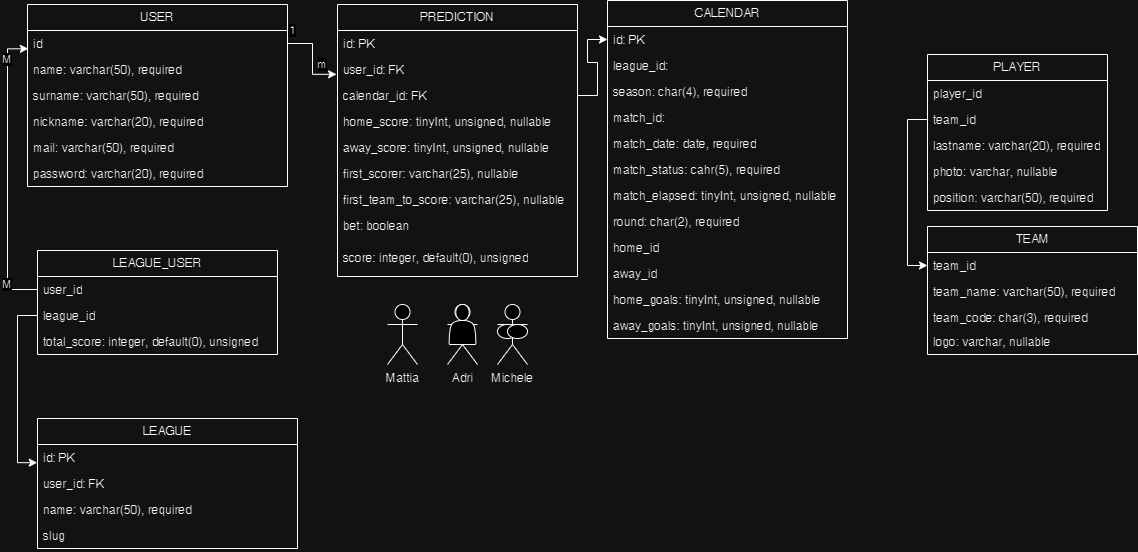

The diagram above was exported from draw.io. Its source (the exported page's mxGraphModel, read from the mxfile embedded in the PNG):
<mxGraphModel dx="1302" dy="682" grid="1" gridSize="10" guides="1" tooltips="1" connect="1" arrows="1" fold="1" page="1" pageScale="1" pageWidth="827" pageHeight="1169" math="0" shadow="0">
  <root>
    <mxCell id="0" />
    <mxCell id="1" parent="0" />
    <mxCell id="rQimG6fUDBUiSy30BNV5-2" value="USER" style="swimlane;fontStyle=0;childLayout=stackLayout;horizontal=1;startSize=26;fillColor=none;horizontalStack=0;resizeParent=1;resizeParentMax=0;resizeLast=0;collapsible=1;marginBottom=0;html=1;" parent="1" vertex="1">
      <mxGeometry x="40" y="40" width="260" height="182" as="geometry" />
    </mxCell>
    <mxCell id="rQimG6fUDBUiSy30BNV5-3" value="id&amp;nbsp; &amp;nbsp; &amp;nbsp; &amp;nbsp; &amp;nbsp; &amp;nbsp; &amp;nbsp; &amp;nbsp; &amp;nbsp;&amp;nbsp;" style="text;strokeColor=none;fillColor=none;align=left;verticalAlign=top;spacingLeft=4;spacingRight=4;overflow=hidden;rotatable=0;points=[[0,0.5],[1,0.5]];portConstraint=eastwest;whiteSpace=wrap;html=1;" parent="rQimG6fUDBUiSy30BNV5-2" vertex="1">
      <mxGeometry y="26" width="260" height="26" as="geometry" />
    </mxCell>
    <mxCell id="rQimG6fUDBUiSy30BNV5-4" value="name: varchar(50), required" style="text;strokeColor=none;fillColor=none;align=left;verticalAlign=top;spacingLeft=4;spacingRight=4;overflow=hidden;rotatable=0;points=[[0,0.5],[1,0.5]];portConstraint=eastwest;whiteSpace=wrap;html=1;" parent="rQimG6fUDBUiSy30BNV5-2" vertex="1">
      <mxGeometry y="52" width="260" height="26" as="geometry" />
    </mxCell>
    <mxCell id="rQimG6fUDBUiSy30BNV5-8" value="surname: varchar(50), required&amp;nbsp;" style="text;strokeColor=none;fillColor=none;align=left;verticalAlign=top;spacingLeft=4;spacingRight=4;overflow=hidden;rotatable=0;points=[[0,0.5],[1,0.5]];portConstraint=eastwest;whiteSpace=wrap;html=1;" parent="rQimG6fUDBUiSy30BNV5-2" vertex="1">
      <mxGeometry y="78" width="260" height="26" as="geometry" />
    </mxCell>
    <mxCell id="rQimG6fUDBUiSy30BNV5-5" value="nickname: varchar(20), required" style="text;strokeColor=none;fillColor=none;align=left;verticalAlign=top;spacingLeft=4;spacingRight=4;overflow=hidden;rotatable=0;points=[[0,0.5],[1,0.5]];portConstraint=eastwest;whiteSpace=wrap;html=1;" parent="rQimG6fUDBUiSy30BNV5-2" vertex="1">
      <mxGeometry y="104" width="260" height="26" as="geometry" />
    </mxCell>
    <mxCell id="rQimG6fUDBUiSy30BNV5-6" value="mail: varchar(50), required" style="text;strokeColor=none;fillColor=none;align=left;verticalAlign=top;spacingLeft=4;spacingRight=4;overflow=hidden;rotatable=0;points=[[0,0.5],[1,0.5]];portConstraint=eastwest;whiteSpace=wrap;html=1;" parent="rQimG6fUDBUiSy30BNV5-2" vertex="1">
      <mxGeometry y="130" width="260" height="26" as="geometry" />
    </mxCell>
    <mxCell id="rQimG6fUDBUiSy30BNV5-7" value="password: varchar(20), required&amp;nbsp;" style="text;strokeColor=none;fillColor=none;align=left;verticalAlign=top;spacingLeft=4;spacingRight=4;overflow=hidden;rotatable=0;points=[[0,0.5],[1,0.5]];portConstraint=eastwest;whiteSpace=wrap;html=1;" parent="rQimG6fUDBUiSy30BNV5-2" vertex="1">
      <mxGeometry y="156" width="260" height="26" as="geometry" />
    </mxCell>
    <mxCell id="rQimG6fUDBUiSy30BNV5-9" value="PREDICTION" style="swimlane;fontStyle=0;childLayout=stackLayout;horizontal=1;startSize=26;fillColor=none;horizontalStack=0;resizeParent=1;resizeParentMax=0;resizeLast=0;collapsible=1;marginBottom=0;html=1;" parent="1" vertex="1">
      <mxGeometry x="350" y="40" width="240" height="272" as="geometry" />
    </mxCell>
    <mxCell id="rQimG6fUDBUiSy30BNV5-10" value="id: PK" style="text;strokeColor=none;fillColor=none;align=left;verticalAlign=top;spacingLeft=4;spacingRight=4;overflow=hidden;rotatable=0;points=[[0,0.5],[1,0.5]];portConstraint=eastwest;whiteSpace=wrap;html=1;" parent="rQimG6fUDBUiSy30BNV5-9" vertex="1">
      <mxGeometry y="26" width="240" height="26" as="geometry" />
    </mxCell>
    <mxCell id="rQimG6fUDBUiSy30BNV5-11" value="user_id: FK" style="text;strokeColor=none;fillColor=none;align=left;verticalAlign=top;spacingLeft=4;spacingRight=4;overflow=hidden;rotatable=0;points=[[0,0.5],[1,0.5]];portConstraint=eastwest;whiteSpace=wrap;html=1;" parent="rQimG6fUDBUiSy30BNV5-9" vertex="1">
      <mxGeometry y="52" width="240" height="26" as="geometry" />
    </mxCell>
    <mxCell id="rQimG6fUDBUiSy30BNV5-37" value="calendar_id: FK" style="text;strokeColor=none;fillColor=none;align=left;verticalAlign=top;spacingLeft=4;spacingRight=4;overflow=hidden;rotatable=0;points=[[0,0.5],[1,0.5]];portConstraint=eastwest;whiteSpace=wrap;html=1;" parent="rQimG6fUDBUiSy30BNV5-9" vertex="1">
      <mxGeometry y="78" width="240" height="26" as="geometry" />
    </mxCell>
    <mxCell id="rQimG6fUDBUiSy30BNV5-14" value="home_score: tinyInt, unsigned, nullable" style="text;strokeColor=none;fillColor=none;align=left;verticalAlign=top;spacingLeft=4;spacingRight=4;overflow=hidden;rotatable=0;points=[[0,0.5],[1,0.5]];portConstraint=eastwest;whiteSpace=wrap;html=1;" parent="rQimG6fUDBUiSy30BNV5-9" vertex="1">
      <mxGeometry y="104" width="240" height="26" as="geometry" />
    </mxCell>
    <mxCell id="rQimG6fUDBUiSy30BNV5-16" value="away_score: tinyInt, unsigned, nullable" style="text;strokeColor=none;fillColor=none;align=left;verticalAlign=top;spacingLeft=4;spacingRight=4;overflow=hidden;rotatable=0;points=[[0,0.5],[1,0.5]];portConstraint=eastwest;whiteSpace=wrap;html=1;" parent="rQimG6fUDBUiSy30BNV5-9" vertex="1">
      <mxGeometry y="130" width="240" height="26" as="geometry" />
    </mxCell>
    <mxCell id="rQimG6fUDBUiSy30BNV5-17" value="first_scorer: varchar(25), nullable" style="text;strokeColor=none;fillColor=none;align=left;verticalAlign=top;spacingLeft=4;spacingRight=4;overflow=hidden;rotatable=0;points=[[0,0.5],[1,0.5]];portConstraint=eastwest;whiteSpace=wrap;html=1;" parent="rQimG6fUDBUiSy30BNV5-9" vertex="1">
      <mxGeometry y="156" width="240" height="26" as="geometry" />
    </mxCell>
    <mxCell id="rQimG6fUDBUiSy30BNV5-18" value="first_team_to_score: varchar(25), nullable" style="text;strokeColor=none;fillColor=none;align=left;verticalAlign=top;spacingLeft=4;spacingRight=4;overflow=hidden;rotatable=0;points=[[0,0.5],[1,0.5]];portConstraint=eastwest;whiteSpace=wrap;html=1;" parent="rQimG6fUDBUiSy30BNV5-9" vertex="1">
      <mxGeometry y="182" width="240" height="26" as="geometry" />
    </mxCell>
    <mxCell id="rQimG6fUDBUiSy30BNV5-38" value="bet: boolean" style="text;strokeColor=none;fillColor=none;align=left;verticalAlign=top;spacingLeft=4;spacingRight=4;overflow=hidden;rotatable=0;points=[[0,0.5],[1,0.5]];portConstraint=eastwest;whiteSpace=wrap;html=1;" parent="rQimG6fUDBUiSy30BNV5-9" vertex="1">
      <mxGeometry y="208" width="240" height="32" as="geometry" />
    </mxCell>
    <mxCell id="rQimG6fUDBUiSy30BNV5-12" value="score: integer, default(0), unsigned" style="text;strokeColor=none;fillColor=none;align=left;verticalAlign=top;spacingLeft=4;spacingRight=4;overflow=hidden;rotatable=0;points=[[0,0.5],[1,0.5]];portConstraint=eastwest;whiteSpace=wrap;html=1;" parent="rQimG6fUDBUiSy30BNV5-9" vertex="1">
      <mxGeometry y="240" width="240" height="32" as="geometry" />
    </mxCell>
    <mxCell id="rQimG6fUDBUiSy30BNV5-23" value="" style="edgeStyle=orthogonalEdgeStyle;rounded=0;orthogonalLoop=1;jettySize=auto;html=1;entryX=-0.004;entryY=0.685;entryDx=0;entryDy=0;entryPerimeter=0;" parent="1" source="rQimG6fUDBUiSy30BNV5-3" target="rQimG6fUDBUiSy30BNV5-11" edge="1">
      <mxGeometry relative="1" as="geometry" />
    </mxCell>
    <mxCell id="rQimG6fUDBUiSy30BNV5-24" value="1" style="edgeLabel;html=1;align=center;verticalAlign=middle;resizable=0;points=[];" parent="rQimG6fUDBUiSy30BNV5-23" vertex="1" connectable="0">
      <mxGeometry x="-0.8653" y="2" relative="1" as="geometry">
        <mxPoint y="-11" as="offset" />
      </mxGeometry>
    </mxCell>
    <mxCell id="rQimG6fUDBUiSy30BNV5-26" value="m" style="edgeLabel;html=1;align=center;verticalAlign=middle;resizable=0;points=[];" parent="rQimG6fUDBUiSy30BNV5-23" vertex="1" connectable="0">
      <mxGeometry x="0.6433" y="2" relative="1" as="geometry">
        <mxPoint y="-8" as="offset" />
      </mxGeometry>
    </mxCell>
    <mxCell id="rQimG6fUDBUiSy30BNV5-27" value="LEAGUE" style="swimlane;fontStyle=0;childLayout=stackLayout;horizontal=1;startSize=26;fillColor=none;horizontalStack=0;resizeParent=1;resizeParentMax=0;resizeLast=0;collapsible=1;marginBottom=0;html=1;" parent="1" vertex="1">
      <mxGeometry x="50" y="454" width="260" height="130" as="geometry" />
    </mxCell>
    <mxCell id="rQimG6fUDBUiSy30BNV5-28" value="id: PK" style="text;strokeColor=none;fillColor=none;align=left;verticalAlign=top;spacingLeft=4;spacingRight=4;overflow=hidden;rotatable=0;points=[[0,0.5],[1,0.5]];portConstraint=eastwest;whiteSpace=wrap;html=1;" parent="rQimG6fUDBUiSy30BNV5-27" vertex="1">
      <mxGeometry y="26" width="260" height="26" as="geometry" />
    </mxCell>
    <mxCell id="rQimG6fUDBUiSy30BNV5-29" value="user_id: FK" style="text;strokeColor=none;fillColor=none;align=left;verticalAlign=top;spacingLeft=4;spacingRight=4;overflow=hidden;rotatable=0;points=[[0,0.5],[1,0.5]];portConstraint=eastwest;whiteSpace=wrap;html=1;" parent="rQimG6fUDBUiSy30BNV5-27" vertex="1">
      <mxGeometry y="52" width="260" height="26" as="geometry" />
    </mxCell>
    <mxCell id="rQimG6fUDBUiSy30BNV5-45" value="name: varchar(50), required" style="text;strokeColor=none;fillColor=none;align=left;verticalAlign=top;spacingLeft=4;spacingRight=4;overflow=hidden;rotatable=0;points=[[0,0.5],[1,0.5]];portConstraint=eastwest;whiteSpace=wrap;html=1;" parent="rQimG6fUDBUiSy30BNV5-27" vertex="1">
      <mxGeometry y="78" width="260" height="26" as="geometry" />
    </mxCell>
    <mxCell id="rQimG6fUDBUiSy30BNV5-30" value="slug" style="text;strokeColor=none;fillColor=none;align=left;verticalAlign=top;spacingLeft=4;spacingRight=4;overflow=hidden;rotatable=0;points=[[0,0.5],[1,0.5]];portConstraint=eastwest;whiteSpace=wrap;html=1;" parent="rQimG6fUDBUiSy30BNV5-27" vertex="1">
      <mxGeometry y="104" width="260" height="26" as="geometry" />
    </mxCell>
    <mxCell id="rQimG6fUDBUiSy30BNV5-32" style="edgeStyle=orthogonalEdgeStyle;rounded=0;orthogonalLoop=1;jettySize=auto;html=1;exitX=0;exitY=0.5;exitDx=0;exitDy=0;entryX=0.003;entryY=0.703;entryDx=0;entryDy=0;entryPerimeter=0;" parent="1" source="JzEuFfVqFkzToFUfeIEM-2" target="rQimG6fUDBUiSy30BNV5-3" edge="1">
      <mxGeometry relative="1" as="geometry">
        <mxPoint x="20" y="308.99999999999994" as="targetPoint" />
      </mxGeometry>
    </mxCell>
    <mxCell id="rQimG6fUDBUiSy30BNV5-33" value="M" style="edgeLabel;html=1;align=center;verticalAlign=middle;resizable=0;points=[];" parent="rQimG6fUDBUiSy30BNV5-32" vertex="1" connectable="0">
      <mxGeometry x="-0.755" y="-1" relative="1" as="geometry">
        <mxPoint x="-1" as="offset" />
      </mxGeometry>
    </mxCell>
    <mxCell id="rQimG6fUDBUiSy30BNV5-34" value="M" style="edgeLabel;html=1;align=center;verticalAlign=middle;resizable=0;points=[];" parent="rQimG6fUDBUiSy30BNV5-32" vertex="1" connectable="0">
      <mxGeometry x="0.7825" y="-1" relative="1" as="geometry">
        <mxPoint x="-1" as="offset" />
      </mxGeometry>
    </mxCell>
    <mxCell id="rQimG6fUDBUiSy30BNV5-99" value="Adri" style="shape=umlActor;verticalLabelPosition=bottom;verticalAlign=top;html=1;outlineConnect=0;" parent="1" vertex="1">
      <mxGeometry x="460" y="340" width="30" height="60" as="geometry" />
    </mxCell>
    <mxCell id="rQimG6fUDBUiSy30BNV5-100" value="Michele" style="shape=umlActor;verticalLabelPosition=bottom;verticalAlign=top;html=1;outlineConnect=0;" parent="1" vertex="1">
      <mxGeometry x="510" y="340" width="30" height="60" as="geometry" />
    </mxCell>
    <mxCell id="rQimG6fUDBUiSy30BNV5-101" value="Mattia" style="shape=umlActor;verticalLabelPosition=bottom;verticalAlign=top;html=1;outlineConnect=0;" parent="1" vertex="1">
      <mxGeometry x="400" y="340" width="30" height="60" as="geometry" />
    </mxCell>
    <mxCell id="XyRDHtfIKrsQjCKYRC2O-1" value="CALENDAR" style="swimlane;fontStyle=0;childLayout=stackLayout;horizontal=1;startSize=26;fillColor=none;horizontalStack=0;resizeParent=1;resizeParentMax=0;resizeLast=0;collapsible=1;marginBottom=0;html=1;" parent="1" vertex="1">
      <mxGeometry x="620" y="36" width="240" height="338" as="geometry" />
    </mxCell>
    <mxCell id="XyRDHtfIKrsQjCKYRC2O-2" value="id: PK" style="text;strokeColor=none;fillColor=none;align=left;verticalAlign=top;spacingLeft=4;spacingRight=4;overflow=hidden;rotatable=0;points=[[0,0.5],[1,0.5]];portConstraint=eastwest;whiteSpace=wrap;html=1;" parent="XyRDHtfIKrsQjCKYRC2O-1" vertex="1">
      <mxGeometry y="26" width="240" height="26" as="geometry" />
    </mxCell>
    <mxCell id="XyRDHtfIKrsQjCKYRC2O-3" value="league_id:&amp;nbsp;" style="text;strokeColor=none;fillColor=none;align=left;verticalAlign=top;spacingLeft=4;spacingRight=4;overflow=hidden;rotatable=0;points=[[0,0.5],[1,0.5]];portConstraint=eastwest;whiteSpace=wrap;html=1;" parent="XyRDHtfIKrsQjCKYRC2O-1" vertex="1">
      <mxGeometry y="52" width="240" height="26" as="geometry" />
    </mxCell>
    <mxCell id="XyRDHtfIKrsQjCKYRC2O-4" value="season: char(4), required" style="text;strokeColor=none;fillColor=none;align=left;verticalAlign=top;spacingLeft=4;spacingRight=4;overflow=hidden;rotatable=0;points=[[0,0.5],[1,0.5]];portConstraint=eastwest;whiteSpace=wrap;html=1;" parent="XyRDHtfIKrsQjCKYRC2O-1" vertex="1">
      <mxGeometry y="78" width="240" height="26" as="geometry" />
    </mxCell>
    <mxCell id="XyRDHtfIKrsQjCKYRC2O-6" value="match_id:&amp;nbsp;" style="text;strokeColor=none;fillColor=none;align=left;verticalAlign=top;spacingLeft=4;spacingRight=4;overflow=hidden;rotatable=0;points=[[0,0.5],[1,0.5]];portConstraint=eastwest;whiteSpace=wrap;html=1;" parent="XyRDHtfIKrsQjCKYRC2O-1" vertex="1">
      <mxGeometry y="104" width="240" height="26" as="geometry" />
    </mxCell>
    <mxCell id="XyRDHtfIKrsQjCKYRC2O-5" value="match_date: date, required" style="text;strokeColor=none;fillColor=none;align=left;verticalAlign=top;spacingLeft=4;spacingRight=4;overflow=hidden;rotatable=0;points=[[0,0.5],[1,0.5]];portConstraint=eastwest;whiteSpace=wrap;html=1;" parent="XyRDHtfIKrsQjCKYRC2O-1" vertex="1">
      <mxGeometry y="130" width="240" height="26" as="geometry" />
    </mxCell>
    <mxCell id="XyRDHtfIKrsQjCKYRC2O-7" value="match_status: cahr(5), required" style="text;strokeColor=none;fillColor=none;align=left;verticalAlign=top;spacingLeft=4;spacingRight=4;overflow=hidden;rotatable=0;points=[[0,0.5],[1,0.5]];portConstraint=eastwest;whiteSpace=wrap;html=1;" parent="XyRDHtfIKrsQjCKYRC2O-1" vertex="1">
      <mxGeometry y="156" width="240" height="26" as="geometry" />
    </mxCell>
    <mxCell id="XyRDHtfIKrsQjCKYRC2O-8" value="match_elapsed: tinyInt, unsigned, nullable" style="text;strokeColor=none;fillColor=none;align=left;verticalAlign=top;spacingLeft=4;spacingRight=4;overflow=hidden;rotatable=0;points=[[0,0.5],[1,0.5]];portConstraint=eastwest;whiteSpace=wrap;html=1;" parent="XyRDHtfIKrsQjCKYRC2O-1" vertex="1">
      <mxGeometry y="182" width="240" height="26" as="geometry" />
    </mxCell>
    <mxCell id="XyRDHtfIKrsQjCKYRC2O-10" value="round: char(2), required" style="text;strokeColor=none;fillColor=none;align=left;verticalAlign=top;spacingLeft=4;spacingRight=4;overflow=hidden;rotatable=0;points=[[0,0.5],[1,0.5]];portConstraint=eastwest;whiteSpace=wrap;html=1;" parent="XyRDHtfIKrsQjCKYRC2O-1" vertex="1">
      <mxGeometry y="208" width="240" height="26" as="geometry" />
    </mxCell>
    <mxCell id="XyRDHtfIKrsQjCKYRC2O-11" value="home_id" style="text;strokeColor=none;fillColor=none;align=left;verticalAlign=top;spacingLeft=4;spacingRight=4;overflow=hidden;rotatable=0;points=[[0,0.5],[1,0.5]];portConstraint=eastwest;whiteSpace=wrap;html=1;" parent="XyRDHtfIKrsQjCKYRC2O-1" vertex="1">
      <mxGeometry y="234" width="240" height="26" as="geometry" />
    </mxCell>
    <mxCell id="XyRDHtfIKrsQjCKYRC2O-14" value="away_id" style="text;strokeColor=none;fillColor=none;align=left;verticalAlign=top;spacingLeft=4;spacingRight=4;overflow=hidden;rotatable=0;points=[[0,0.5],[1,0.5]];portConstraint=eastwest;whiteSpace=wrap;html=1;" parent="XyRDHtfIKrsQjCKYRC2O-1" vertex="1">
      <mxGeometry y="260" width="240" height="26" as="geometry" />
    </mxCell>
    <mxCell id="XyRDHtfIKrsQjCKYRC2O-15" value="home_goals: tinyInt, unsigned, nullable" style="text;strokeColor=none;fillColor=none;align=left;verticalAlign=top;spacingLeft=4;spacingRight=4;overflow=hidden;rotatable=0;points=[[0,0.5],[1,0.5]];portConstraint=eastwest;whiteSpace=wrap;html=1;" parent="XyRDHtfIKrsQjCKYRC2O-1" vertex="1">
      <mxGeometry y="286" width="240" height="26" as="geometry" />
    </mxCell>
    <mxCell id="XyRDHtfIKrsQjCKYRC2O-16" value="away_goals: tinyInt, unsigned, nullable" style="text;strokeColor=none;fillColor=none;align=left;verticalAlign=top;spacingLeft=4;spacingRight=4;overflow=hidden;rotatable=0;points=[[0,0.5],[1,0.5]];portConstraint=eastwest;whiteSpace=wrap;html=1;" parent="XyRDHtfIKrsQjCKYRC2O-1" vertex="1">
      <mxGeometry y="312" width="240" height="26" as="geometry" />
    </mxCell>
    <mxCell id="XyRDHtfIKrsQjCKYRC2O-17" value="TEAM" style="swimlane;fontStyle=0;childLayout=stackLayout;horizontal=1;startSize=26;fillColor=none;horizontalStack=0;resizeParent=1;resizeParentMax=0;resizeLast=0;collapsible=1;marginBottom=0;html=1;" parent="1" vertex="1">
      <mxGeometry x="940" y="262" width="210" height="128" as="geometry" />
    </mxCell>
    <mxCell id="XyRDHtfIKrsQjCKYRC2O-19" value="team_id" style="text;strokeColor=none;fillColor=none;align=left;verticalAlign=top;spacingLeft=4;spacingRight=4;overflow=hidden;rotatable=0;points=[[0,0.5],[1,0.5]];portConstraint=eastwest;whiteSpace=wrap;html=1;" parent="XyRDHtfIKrsQjCKYRC2O-17" vertex="1">
      <mxGeometry y="26" width="210" height="26" as="geometry" />
    </mxCell>
    <mxCell id="XyRDHtfIKrsQjCKYRC2O-20" value="team_name: varchar(50), required" style="text;strokeColor=none;fillColor=none;align=left;verticalAlign=top;spacingLeft=4;spacingRight=4;overflow=hidden;rotatable=0;points=[[0,0.5],[1,0.5]];portConstraint=eastwest;whiteSpace=wrap;html=1;" parent="XyRDHtfIKrsQjCKYRC2O-17" vertex="1">
      <mxGeometry y="52" width="210" height="26" as="geometry" />
    </mxCell>
    <mxCell id="XyRDHtfIKrsQjCKYRC2O-21" value="team_code: char(3), required" style="text;strokeColor=none;fillColor=none;align=left;verticalAlign=top;spacingLeft=4;spacingRight=4;overflow=hidden;rotatable=0;points=[[0,0.5],[1,0.5]];portConstraint=eastwest;whiteSpace=wrap;html=1;" parent="XyRDHtfIKrsQjCKYRC2O-17" vertex="1">
      <mxGeometry y="78" width="210" height="24" as="geometry" />
    </mxCell>
    <mxCell id="XyRDHtfIKrsQjCKYRC2O-22" value="logo: varchar, nullable" style="text;strokeColor=none;fillColor=none;align=left;verticalAlign=top;spacingLeft=4;spacingRight=4;overflow=hidden;rotatable=0;points=[[0,0.5],[1,0.5]];portConstraint=eastwest;whiteSpace=wrap;html=1;" parent="XyRDHtfIKrsQjCKYRC2O-17" vertex="1">
      <mxGeometry y="102" width="210" height="26" as="geometry" />
    </mxCell>
    <mxCell id="XyRDHtfIKrsQjCKYRC2O-25" value="" style="shape=actor;whiteSpace=wrap;html=1;" parent="1" vertex="1">
      <mxGeometry x="461.66999999999996" y="340" width="26.67" height="40" as="geometry" />
    </mxCell>
    <mxCell id="XyRDHtfIKrsQjCKYRC2O-27" style="edgeStyle=orthogonalEdgeStyle;rounded=0;orthogonalLoop=1;jettySize=auto;html=1;exitX=1;exitY=0.5;exitDx=0;exitDy=0;entryX=0;entryY=0.5;entryDx=0;entryDy=0;" parent="1" source="rQimG6fUDBUiSy30BNV5-37" target="XyRDHtfIKrsQjCKYRC2O-2" edge="1">
      <mxGeometry relative="1" as="geometry" />
    </mxCell>
    <mxCell id="zTCRBIdGHy5nuKdJB9bf-1" value="PLAYER" style="swimlane;fontStyle=0;childLayout=stackLayout;horizontal=1;startSize=26;fillColor=none;horizontalStack=0;resizeParent=1;resizeParentMax=0;resizeLast=0;collapsible=1;marginBottom=0;html=1;" parent="1" vertex="1">
      <mxGeometry x="940" y="90" width="180" height="156" as="geometry" />
    </mxCell>
    <mxCell id="zTCRBIdGHy5nuKdJB9bf-2" value="player_id" style="text;strokeColor=none;fillColor=none;align=left;verticalAlign=top;spacingLeft=4;spacingRight=4;overflow=hidden;rotatable=0;points=[[0,0.5],[1,0.5]];portConstraint=eastwest;whiteSpace=wrap;html=1;" parent="zTCRBIdGHy5nuKdJB9bf-1" vertex="1">
      <mxGeometry y="26" width="180" height="26" as="geometry" />
    </mxCell>
    <mxCell id="zTCRBIdGHy5nuKdJB9bf-3" value="team_id" style="text;strokeColor=none;fillColor=none;align=left;verticalAlign=top;spacingLeft=4;spacingRight=4;overflow=hidden;rotatable=0;points=[[0,0.5],[1,0.5]];portConstraint=eastwest;whiteSpace=wrap;html=1;" parent="zTCRBIdGHy5nuKdJB9bf-1" vertex="1">
      <mxGeometry y="52" width="180" height="26" as="geometry" />
    </mxCell>
    <mxCell id="zTCRBIdGHy5nuKdJB9bf-4" value="lastname: varchar(20), required" style="text;strokeColor=none;fillColor=none;align=left;verticalAlign=top;spacingLeft=4;spacingRight=4;overflow=hidden;rotatable=0;points=[[0,0.5],[1,0.5]];portConstraint=eastwest;whiteSpace=wrap;html=1;" parent="zTCRBIdGHy5nuKdJB9bf-1" vertex="1">
      <mxGeometry y="78" width="180" height="26" as="geometry" />
    </mxCell>
    <mxCell id="zTCRBIdGHy5nuKdJB9bf-5" value="photo: varchar, nullable" style="text;strokeColor=none;fillColor=none;align=left;verticalAlign=top;spacingLeft=4;spacingRight=4;overflow=hidden;rotatable=0;points=[[0,0.5],[1,0.5]];portConstraint=eastwest;whiteSpace=wrap;html=1;" parent="zTCRBIdGHy5nuKdJB9bf-1" vertex="1">
      <mxGeometry y="104" width="180" height="26" as="geometry" />
    </mxCell>
    <mxCell id="zTCRBIdGHy5nuKdJB9bf-6" value="position: varchar(50), required" style="text;strokeColor=none;fillColor=none;align=left;verticalAlign=top;spacingLeft=4;spacingRight=4;overflow=hidden;rotatable=0;points=[[0,0.5],[1,0.5]];portConstraint=eastwest;whiteSpace=wrap;html=1;" parent="zTCRBIdGHy5nuKdJB9bf-1" vertex="1">
      <mxGeometry y="130" width="180" height="26" as="geometry" />
    </mxCell>
    <mxCell id="zTCRBIdGHy5nuKdJB9bf-7" style="edgeStyle=orthogonalEdgeStyle;rounded=0;orthogonalLoop=1;jettySize=auto;html=1;exitX=0;exitY=0.5;exitDx=0;exitDy=0;entryX=0;entryY=0.5;entryDx=0;entryDy=0;" parent="1" source="zTCRBIdGHy5nuKdJB9bf-3" target="XyRDHtfIKrsQjCKYRC2O-19" edge="1">
      <mxGeometry relative="1" as="geometry" />
    </mxCell>
    <mxCell id="zTCRBIdGHy5nuKdJB9bf-9" value="" style="ellipse;whiteSpace=wrap;html=1;" parent="1" vertex="1">
      <mxGeometry x="510" y="360" width="20" height="14" as="geometry" />
    </mxCell>
    <mxCell id="zTCRBIdGHy5nuKdJB9bf-10" value="" style="ellipse;whiteSpace=wrap;html=1;" parent="1" vertex="1">
      <mxGeometry x="520" y="360" width="20" height="14" as="geometry" />
    </mxCell>
    <mxCell id="JzEuFfVqFkzToFUfeIEM-1" value="LEAGUE_USER" style="swimlane;fontStyle=0;childLayout=stackLayout;horizontal=1;startSize=26;fillColor=none;horizontalStack=0;resizeParent=1;resizeParentMax=0;resizeLast=0;collapsible=1;marginBottom=0;html=1;" vertex="1" parent="1">
      <mxGeometry x="50" y="286" width="240" height="104" as="geometry" />
    </mxCell>
    <mxCell id="JzEuFfVqFkzToFUfeIEM-2" value="user_id" style="text;strokeColor=none;fillColor=none;align=left;verticalAlign=top;spacingLeft=4;spacingRight=4;overflow=hidden;rotatable=0;points=[[0,0.5],[1,0.5]];portConstraint=eastwest;whiteSpace=wrap;html=1;" vertex="1" parent="JzEuFfVqFkzToFUfeIEM-1">
      <mxGeometry y="26" width="240" height="26" as="geometry" />
    </mxCell>
    <mxCell id="JzEuFfVqFkzToFUfeIEM-3" value="league_id" style="text;strokeColor=none;fillColor=none;align=left;verticalAlign=top;spacingLeft=4;spacingRight=4;overflow=hidden;rotatable=0;points=[[0,0.5],[1,0.5]];portConstraint=eastwest;whiteSpace=wrap;html=1;" vertex="1" parent="JzEuFfVqFkzToFUfeIEM-1">
      <mxGeometry y="52" width="240" height="26" as="geometry" />
    </mxCell>
    <mxCell id="JzEuFfVqFkzToFUfeIEM-4" value="total_score: integer, default(0), unsigned" style="text;strokeColor=none;fillColor=none;align=left;verticalAlign=top;spacingLeft=4;spacingRight=4;overflow=hidden;rotatable=0;points=[[0,0.5],[1,0.5]];portConstraint=eastwest;whiteSpace=wrap;html=1;" vertex="1" parent="JzEuFfVqFkzToFUfeIEM-1">
      <mxGeometry y="78" width="240" height="26" as="geometry" />
    </mxCell>
    <mxCell id="JzEuFfVqFkzToFUfeIEM-5" style="edgeStyle=orthogonalEdgeStyle;rounded=0;orthogonalLoop=1;jettySize=auto;html=1;exitX=0;exitY=0.5;exitDx=0;exitDy=0;entryX=-0.001;entryY=0.699;entryDx=0;entryDy=0;entryPerimeter=0;" edge="1" parent="1" source="JzEuFfVqFkzToFUfeIEM-3" target="rQimG6fUDBUiSy30BNV5-28">
      <mxGeometry relative="1" as="geometry" />
    </mxCell>
  </root>
</mxGraphModel>